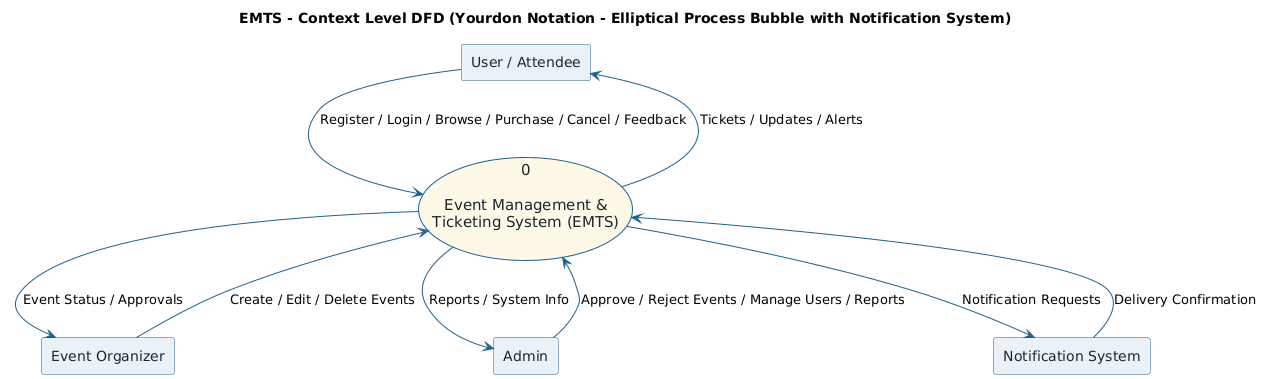

The diagram above was rendered by PlantUML. Its source (embedded in the PNG):
@startuml
title EMTS - Context Level DFD (Yourdon Notation - Elliptical Process Bubble with Notification System)

' --- Styling ---
skinparam shadowing false
skinparam defaultTextAlignment center
skinparam rectangle {
  BackgroundColor #EAF2F8
  BorderColor #1F618D
  FontColor #1B2631
}
skinparam usecase {
  BackgroundColor #FEF9E7
  BorderColor #1F618D
  FontColor #1B2631
  BorderThickness 1
  FontSize 15
}
skinparam ArrowColor #1F618D

' --- External Entities (rectangles) ---
rectangle "User / Attendee" as E1
rectangle "Event Organizer" as E2
rectangle "Admin" as E3
rectangle "Notification System" as E4

' --- Central Process (Elliptical Process Bubble) ---
usecase "0\n\nEvent Management &\nTicketing System (EMTS)\n " as P0

' --- Data Flows ---
E1 --> P0 : Register / Login / Browse / Purchase / Cancel / Feedback
P0 --> E1 : Tickets / Updates / Alerts

E2 --> P0 : Create / Edit / Delete Events
P0 --> E2 : Event Status / Approvals

E3 --> P0 : Approve / Reject Events / Manage Users / Reports
P0 --> E3 : Reports / System Info

P0 --> E4 : Notification Requests
E4 --> P0 : Delivery Confirmation
@enduml